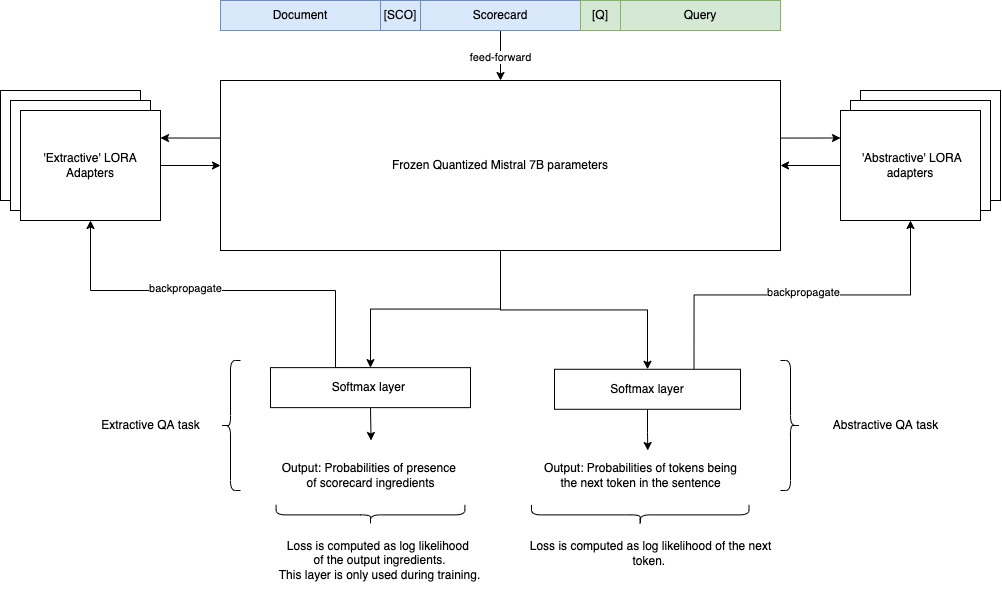

The diagram above was exported from draw.io. Its source (the exported page's mxGraphModel, read from the mxfile embedded in the PNG):
<mxGraphModel dx="1905" dy="830" grid="1" gridSize="10" guides="1" tooltips="1" connect="1" arrows="1" fold="1" page="1" pageScale="1" pageWidth="827" pageHeight="1169" math="0" shadow="0">
  <root>
    <mxCell id="0" />
    <mxCell id="1" parent="0" />
    <mxCell id="kOU8xW71nudjco53J0eP-131" value="" style="rounded=0;whiteSpace=wrap;html=1;strokeColor=#000000;" vertex="1" parent="1">
      <mxGeometry x="720" y="260" width="140" height="110" as="geometry" />
    </mxCell>
    <mxCell id="kOU8xW71nudjco53J0eP-130" value="" style="rounded=0;whiteSpace=wrap;html=1;strokeColor=#000000;" vertex="1" parent="1">
      <mxGeometry x="710" y="270" width="140" height="110" as="geometry" />
    </mxCell>
    <mxCell id="kOU8xW71nudjco53J0eP-1" value="Document" style="rounded=0;whiteSpace=wrap;html=1;fillColor=#dae8fc;strokeColor=#6c8ebf;" vertex="1" parent="1">
      <mxGeometry x="80" y="170" width="160" height="30" as="geometry" />
    </mxCell>
    <mxCell id="kOU8xW71nudjco53J0eP-2" value="[SCO]" style="rounded=0;whiteSpace=wrap;html=1;fillColor=#dae8fc;strokeColor=#6c8ebf;" vertex="1" parent="1">
      <mxGeometry x="240" y="170" width="40" height="30" as="geometry" />
    </mxCell>
    <mxCell id="kOU8xW71nudjco53J0eP-37" style="edgeStyle=orthogonalEdgeStyle;rounded=0;orthogonalLoop=1;jettySize=auto;html=1;entryX=0.5;entryY=0;entryDx=0;entryDy=0;exitX=0.5;exitY=1;exitDx=0;exitDy=0;" edge="1" parent="1" source="kOU8xW71nudjco53J0eP-3" target="kOU8xW71nudjco53J0eP-6">
      <mxGeometry relative="1" as="geometry">
        <mxPoint x="360" y="220" as="sourcePoint" />
      </mxGeometry>
    </mxCell>
    <mxCell id="kOU8xW71nudjco53J0eP-84" value="feed-forward" style="edgeLabel;html=1;align=center;verticalAlign=middle;resizable=0;points=[];" vertex="1" connectable="0" parent="kOU8xW71nudjco53J0eP-37">
      <mxGeometry x="0.0185" y="-1" relative="1" as="geometry">
        <mxPoint y="1" as="offset" />
      </mxGeometry>
    </mxCell>
    <mxCell id="kOU8xW71nudjco53J0eP-3" value="Scorecard" style="rounded=0;whiteSpace=wrap;html=1;fillColor=#dae8fc;strokeColor=#6c8ebf;" vertex="1" parent="1">
      <mxGeometry x="280" y="170" width="160" height="30" as="geometry" />
    </mxCell>
    <mxCell id="kOU8xW71nudjco53J0eP-4" value="[Q]" style="rounded=0;whiteSpace=wrap;html=1;fillColor=#d5e8d4;strokeColor=#82b366;" vertex="1" parent="1">
      <mxGeometry x="440" y="170" width="40" height="30" as="geometry" />
    </mxCell>
    <mxCell id="kOU8xW71nudjco53J0eP-5" value="Query" style="rounded=0;whiteSpace=wrap;html=1;fillColor=#d5e8d4;strokeColor=#82b366;" vertex="1" parent="1">
      <mxGeometry x="480" y="170" width="160" height="30" as="geometry" />
    </mxCell>
    <mxCell id="kOU8xW71nudjco53J0eP-127" style="edgeStyle=orthogonalEdgeStyle;rounded=0;orthogonalLoop=1;jettySize=auto;html=1;exitX=0.5;exitY=1;exitDx=0;exitDy=0;entryX=0.5;entryY=0;entryDx=0;entryDy=0;" edge="1" parent="1" source="kOU8xW71nudjco53J0eP-6" target="kOU8xW71nudjco53J0eP-31">
      <mxGeometry relative="1" as="geometry" />
    </mxCell>
    <mxCell id="kOU8xW71nudjco53J0eP-128" style="edgeStyle=orthogonalEdgeStyle;rounded=0;orthogonalLoop=1;jettySize=auto;html=1;exitX=0.5;exitY=1;exitDx=0;exitDy=0;entryX=0.5;entryY=0;entryDx=0;entryDy=0;" edge="1" parent="1" source="kOU8xW71nudjco53J0eP-6" target="kOU8xW71nudjco53J0eP-57">
      <mxGeometry relative="1" as="geometry" />
    </mxCell>
    <mxCell id="kOU8xW71nudjco53J0eP-132" style="edgeStyle=orthogonalEdgeStyle;rounded=0;orthogonalLoop=1;jettySize=auto;html=1;exitX=0;exitY=0.25;exitDx=0;exitDy=0;entryX=1;entryY=0.25;entryDx=0;entryDy=0;" edge="1" parent="1" source="kOU8xW71nudjco53J0eP-6" target="kOU8xW71nudjco53J0eP-118">
      <mxGeometry relative="1" as="geometry">
        <Array as="points">
          <mxPoint x="80" y="308" />
        </Array>
      </mxGeometry>
    </mxCell>
    <mxCell id="kOU8xW71nudjco53J0eP-133" style="edgeStyle=orthogonalEdgeStyle;rounded=0;orthogonalLoop=1;jettySize=auto;html=1;exitX=1;exitY=0.25;exitDx=0;exitDy=0;entryX=0;entryY=0.25;entryDx=0;entryDy=0;" edge="1" parent="1" source="kOU8xW71nudjco53J0eP-6" target="kOU8xW71nudjco53J0eP-122">
      <mxGeometry relative="1" as="geometry">
        <Array as="points">
          <mxPoint x="640" y="308" />
        </Array>
      </mxGeometry>
    </mxCell>
    <mxCell id="kOU8xW71nudjco53J0eP-6" value="Frozen Quantized Mistral 7B parameters" style="rounded=0;whiteSpace=wrap;html=1;" vertex="1" parent="1">
      <mxGeometry x="80" y="250" width="560" height="170" as="geometry" />
    </mxCell>
    <mxCell id="kOU8xW71nudjco53J0eP-107" style="edgeStyle=orthogonalEdgeStyle;rounded=0;orthogonalLoop=1;jettySize=auto;html=1;exitX=0.75;exitY=0;exitDx=0;exitDy=0;entryX=0.5;entryY=1;entryDx=0;entryDy=0;" edge="1" parent="1" source="kOU8xW71nudjco53J0eP-31" target="kOU8xW71nudjco53J0eP-122">
      <mxGeometry relative="1" as="geometry">
        <mxPoint x="531.4999999999995" y="469.9999999999999" as="targetPoint" />
      </mxGeometry>
    </mxCell>
    <mxCell id="kOU8xW71nudjco53J0eP-108" value="backpropagate" style="edgeLabel;html=1;align=center;verticalAlign=middle;resizable=0;points=[];" vertex="1" connectable="0" parent="kOU8xW71nudjco53J0eP-107">
      <mxGeometry x="0.0031" y="3" relative="1" as="geometry">
        <mxPoint as="offset" />
      </mxGeometry>
    </mxCell>
    <mxCell id="kOU8xW71nudjco53J0eP-140" style="edgeStyle=orthogonalEdgeStyle;rounded=0;orthogonalLoop=1;jettySize=auto;html=1;exitX=0.5;exitY=1;exitDx=0;exitDy=0;entryX=0.533;entryY=-0.125;entryDx=0;entryDy=0;entryPerimeter=0;" edge="1" parent="1" source="kOU8xW71nudjco53J0eP-31" target="kOU8xW71nudjco53J0eP-139">
      <mxGeometry relative="1" as="geometry" />
    </mxCell>
    <mxCell id="kOU8xW71nudjco53J0eP-31" value="Softmax layer" style="rounded=0;whiteSpace=wrap;html=1;" vertex="1" parent="1">
      <mxGeometry x="414" y="538.78" width="186" height="40" as="geometry" />
    </mxCell>
    <mxCell id="kOU8xW71nudjco53J0eP-58" style="edgeStyle=orthogonalEdgeStyle;rounded=0;orthogonalLoop=1;jettySize=auto;html=1;exitX=0.5;exitY=0;exitDx=0;exitDy=0;entryX=0.5;entryY=1;entryDx=0;entryDy=0;" edge="1" parent="1" source="kOU8xW71nudjco53J0eP-57" target="kOU8xW71nudjco53J0eP-118">
      <mxGeometry relative="1" as="geometry">
        <mxPoint x="185" y="600" as="targetPoint" />
        <Array as="points">
          <mxPoint x="195" y="537" />
          <mxPoint x="195" y="460" />
          <mxPoint x="-50" y="460" />
        </Array>
      </mxGeometry>
    </mxCell>
    <mxCell id="kOU8xW71nudjco53J0eP-129" value="backpropagate" style="edgeLabel;html=1;align=center;verticalAlign=middle;resizable=0;points=[];" vertex="1" connectable="0" parent="kOU8xW71nudjco53J0eP-58">
      <mxGeometry x="0.23" y="-3" relative="1" as="geometry">
        <mxPoint as="offset" />
      </mxGeometry>
    </mxCell>
    <mxCell id="kOU8xW71nudjco53J0eP-136" style="edgeStyle=orthogonalEdgeStyle;rounded=0;orthogonalLoop=1;jettySize=auto;html=1;exitX=0.5;exitY=1;exitDx=0;exitDy=0;" edge="1" parent="1" source="kOU8xW71nudjco53J0eP-57">
      <mxGeometry relative="1" as="geometry">
        <mxPoint x="230.55555555555566" y="610" as="targetPoint" />
      </mxGeometry>
    </mxCell>
    <mxCell id="kOU8xW71nudjco53J0eP-57" value="Softmax layer&amp;nbsp;" style="rounded=0;whiteSpace=wrap;html=1;" vertex="1" parent="1">
      <mxGeometry x="130" y="537.13" width="200" height="40" as="geometry" />
    </mxCell>
    <mxCell id="kOU8xW71nudjco53J0eP-80" value="" style="shape=curlyBracket;whiteSpace=wrap;html=1;rounded=1;flipH=1;strokeColor=#000000;rotation=90;" vertex="1" parent="1">
      <mxGeometry x="220" y="590" width="20" height="188.78" as="geometry" />
    </mxCell>
    <mxCell id="kOU8xW71nudjco53J0eP-81" value="Loss is computed as log likelihood&amp;nbsp;&lt;br&gt;of the output ingredients.&lt;br&gt;This layer is only used during training." style="text;html=1;align=center;verticalAlign=middle;resizable=0;points=[];autosize=1;strokeColor=none;fillColor=none;" vertex="1" parent="1">
      <mxGeometry x="129.39" y="700" width="220" height="60" as="geometry" />
    </mxCell>
    <mxCell id="kOU8xW71nudjco53J0eP-82" value="" style="shape=curlyBracket;whiteSpace=wrap;html=1;rounded=1;flipH=1;strokeColor=#000000;rotation=90;" vertex="1" parent="1">
      <mxGeometry x="489.75" y="575.64" width="20" height="217.5" as="geometry" />
    </mxCell>
    <mxCell id="kOU8xW71nudjco53J0eP-83" value="Loss is computed as log likelihood of the next&lt;br&gt;token.&amp;nbsp;" style="text;html=1;align=center;verticalAlign=middle;resizable=0;points=[];autosize=1;strokeColor=none;fillColor=none;" vertex="1" parent="1">
      <mxGeometry x="380" y="702.53" width="260" height="40" as="geometry" />
    </mxCell>
    <mxCell id="kOU8xW71nudjco53J0eP-109" value="Extractive QA task" style="text;html=1;align=center;verticalAlign=middle;resizable=0;points=[];autosize=1;strokeColor=none;fillColor=none;" vertex="1" parent="1">
      <mxGeometry x="-50" y="580" width="120" height="30" as="geometry" />
    </mxCell>
    <mxCell id="kOU8xW71nudjco53J0eP-110" value="Abstractive QA task" style="text;html=1;align=center;verticalAlign=middle;resizable=0;points=[];autosize=1;strokeColor=none;fillColor=none;" vertex="1" parent="1">
      <mxGeometry x="680" y="580" width="130" height="30" as="geometry" />
    </mxCell>
    <mxCell id="kOU8xW71nudjco53J0eP-113" value="&quot;Retrieval&quot; LORA Adapters" style="rounded=0;whiteSpace=wrap;html=1;strokeColor=#000000;" vertex="1" parent="1">
      <mxGeometry x="-140" y="260" width="140" height="110" as="geometry" />
    </mxCell>
    <mxCell id="kOU8xW71nudjco53J0eP-117" value="&quot;Retrieval&quot; LORA Adapters" style="rounded=0;whiteSpace=wrap;html=1;strokeColor=#000000;" vertex="1" parent="1">
      <mxGeometry x="-130" y="270" width="140" height="110" as="geometry" />
    </mxCell>
    <mxCell id="kOU8xW71nudjco53J0eP-119" style="edgeStyle=orthogonalEdgeStyle;rounded=0;orthogonalLoop=1;jettySize=auto;html=1;exitX=1;exitY=0.5;exitDx=0;exitDy=0;" edge="1" parent="1" source="kOU8xW71nudjco53J0eP-118" target="kOU8xW71nudjco53J0eP-6">
      <mxGeometry relative="1" as="geometry" />
    </mxCell>
    <mxCell id="kOU8xW71nudjco53J0eP-118" value="'Extractive' LORA Adapters" style="rounded=0;whiteSpace=wrap;html=1;strokeColor=#000000;" vertex="1" parent="1">
      <mxGeometry x="-120" y="280" width="140" height="110" as="geometry" />
    </mxCell>
    <mxCell id="kOU8xW71nudjco53J0eP-123" style="edgeStyle=orthogonalEdgeStyle;rounded=0;orthogonalLoop=1;jettySize=auto;html=1;exitX=0;exitY=0.5;exitDx=0;exitDy=0;entryX=1;entryY=0.5;entryDx=0;entryDy=0;" edge="1" parent="1" source="kOU8xW71nudjco53J0eP-122" target="kOU8xW71nudjco53J0eP-6">
      <mxGeometry relative="1" as="geometry" />
    </mxCell>
    <mxCell id="kOU8xW71nudjco53J0eP-122" value="&amp;nbsp;'Abstractive' LORA adapters" style="rounded=0;whiteSpace=wrap;html=1;strokeColor=#000000;" vertex="1" parent="1">
      <mxGeometry x="700" y="280" width="140" height="110" as="geometry" />
    </mxCell>
    <mxCell id="kOU8xW71nudjco53J0eP-137" value="Output: Probabilities of presence &lt;br&gt;of scorecard ingredients" style="text;html=1;align=center;verticalAlign=middle;resizable=0;points=[];autosize=1;strokeColor=none;fillColor=none;" vertex="1" parent="1">
      <mxGeometry x="130" y="625" width="200" height="40" as="geometry" />
    </mxCell>
    <mxCell id="kOU8xW71nudjco53J0eP-139" value="Output: Probabilities of tokens being&lt;br&gt;the next token in the sentence" style="text;html=1;align=center;verticalAlign=middle;resizable=0;points=[];autosize=1;strokeColor=none;fillColor=none;" vertex="1" parent="1">
      <mxGeometry x="390" y="625" width="220" height="40" as="geometry" />
    </mxCell>
    <mxCell id="kOU8xW71nudjco53J0eP-141" value="" style="shape=curlyBracket;whiteSpace=wrap;html=1;rounded=1;flipH=1;strokeColor=#000000;" vertex="1" parent="1">
      <mxGeometry x="640" y="530" width="20" height="130" as="geometry" />
    </mxCell>
    <mxCell id="kOU8xW71nudjco53J0eP-142" value="" style="shape=curlyBracket;whiteSpace=wrap;html=1;rounded=1;flipH=1;strokeColor=#000000;direction=west;" vertex="1" parent="1">
      <mxGeometry x="79.99999999999999" y="530" width="20" height="130" as="geometry" />
    </mxCell>
  </root>
</mxGraphModel>